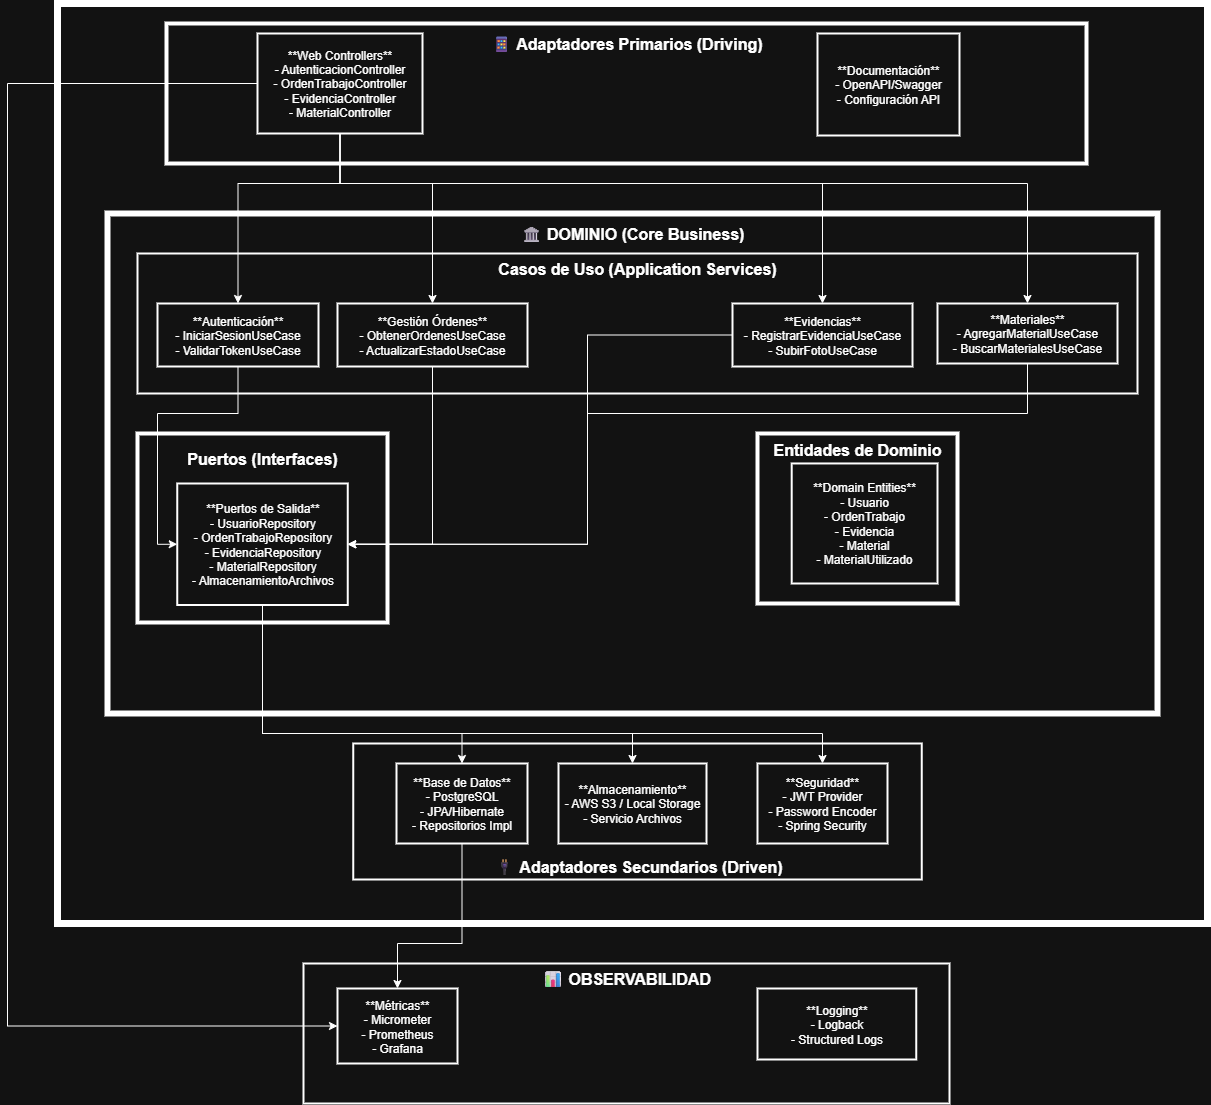

The diagram above was exported from draw.io. Its source (the exported page's mxGraphModel, read from the mxfile embedded in the PNG):
<mxGraphModel dx="1426" dy="743" grid="1" gridSize="10" guides="1" tooltips="1" connect="1" arrows="1" fold="1" page="1" pageScale="1" pageWidth="850" pageHeight="1100" math="0" shadow="0">
  <root>
    <mxCell id="0" />
    <mxCell id="1" parent="0" />
    <mxCell id="3bksklVfbS27A906ZpyY-1" value="📊 OBSERVABILIDAD" style="whiteSpace=wrap;strokeWidth=2;spacingTop=-110;fontSize=16;fontStyle=1" parent="1" vertex="1">
      <mxGeometry x="496" y="980" width="646" height="140" as="geometry" />
    </mxCell>
    <mxCell id="3bksklVfbS27A906ZpyY-2" value="APLICACIÓN" style="whiteSpace=wrap;strokeWidth=7;" parent="1" vertex="1">
      <mxGeometry x="250" y="20" width="1150" height="920" as="geometry" />
    </mxCell>
    <mxCell id="3bksklVfbS27A906ZpyY-3" value="🔌 Adaptadores Secundarios (Driven)" style="whiteSpace=wrap;strokeWidth=2;spacingTop=110;fontSize=16;fontStyle=1" parent="1" vertex="1">
      <mxGeometry x="545.75" y="760" width="568.5" height="136" as="geometry" />
    </mxCell>
    <mxCell id="3bksklVfbS27A906ZpyY-4" value="🏛 DOMINIO (Core Business)" style="whiteSpace=wrap;strokeWidth=6;spacingTop=-460;fontSize=16;fontStyle=1" parent="1" vertex="1">
      <mxGeometry x="300" y="230" width="1050" height="500" as="geometry" />
    </mxCell>
    <mxCell id="3bksklVfbS27A906ZpyY-5" value="Puertos (Interfaces)" style="whiteSpace=wrap;strokeWidth=4;spacingTop=-140;fontSize=16;fontStyle=1" parent="1" vertex="1">
      <mxGeometry x="330" y="450" width="250" height="189" as="geometry" />
    </mxCell>
    <mxCell id="3bksklVfbS27A906ZpyY-6" value="Entidades de Dominio" style="whiteSpace=wrap;strokeWidth=4;verticalAlign=top;fontSize=16;fontStyle=1" parent="1" vertex="1">
      <mxGeometry x="950" y="450" width="200" height="170" as="geometry" />
    </mxCell>
    <mxCell id="3bksklVfbS27A906ZpyY-7" value="**Domain Entities**&#10;                - Usuario&#10;                - OrdenTrabajo&#10;                - Evidencia&#10;                - Material&#10;                - MaterialUtilizado" style="whiteSpace=wrap;strokeWidth=2;" parent="3bksklVfbS27A906ZpyY-6" vertex="1">
      <mxGeometry x="34.2" y="29.96" width="145.8" height="120.04" as="geometry" />
    </mxCell>
    <mxCell id="3bksklVfbS27A906ZpyY-8" value="Casos de Uso (Application Services)" style="whiteSpace=wrap;strokeWidth=2;spacingTop=-110;fontSize=16;fontStyle=1" parent="1" vertex="1">
      <mxGeometry x="330" y="270" width="1000" height="140" as="geometry" />
    </mxCell>
    <mxCell id="3bksklVfbS27A906ZpyY-9" value="📱 Adaptadores Primarios (Driving)" style="whiteSpace=wrap;strokeWidth=4;spacingBottom=0;spacingTop=-100;fontSize=16;fontStyle=1" parent="1" vertex="1">
      <mxGeometry x="359" y="40" width="920" height="140" as="geometry" />
    </mxCell>
    <mxCell id="3bksklVfbS27A906ZpyY-35" style="edgeStyle=orthogonalEdgeStyle;rounded=0;orthogonalLoop=1;jettySize=auto;html=1;entryX=0;entryY=0.5;entryDx=0;entryDy=0;exitX=0;exitY=0.5;exitDx=0;exitDy=0;" parent="1" source="3bksklVfbS27A906ZpyY-10" target="3bksklVfbS27A906ZpyY-20" edge="1">
      <mxGeometry relative="1" as="geometry">
        <Array as="points">
          <mxPoint x="200" y="100" />
          <mxPoint x="200" y="1043" />
        </Array>
      </mxGeometry>
    </mxCell>
    <mxCell id="3bksklVfbS27A906ZpyY-36" style="edgeStyle=orthogonalEdgeStyle;rounded=0;orthogonalLoop=1;jettySize=auto;html=1;entryX=0.5;entryY=0;entryDx=0;entryDy=0;" parent="1" source="3bksklVfbS27A906ZpyY-10" target="3bksklVfbS27A906ZpyY-12" edge="1">
      <mxGeometry relative="1" as="geometry">
        <Array as="points">
          <mxPoint x="533" y="200" />
          <mxPoint x="431" y="200" />
        </Array>
      </mxGeometry>
    </mxCell>
    <mxCell id="3bksklVfbS27A906ZpyY-38" style="edgeStyle=orthogonalEdgeStyle;rounded=0;orthogonalLoop=1;jettySize=auto;html=1;exitX=0.5;exitY=1;exitDx=0;exitDy=0;entryX=0.5;entryY=0;entryDx=0;entryDy=0;" parent="1" source="3bksklVfbS27A906ZpyY-10" target="3bksklVfbS27A906ZpyY-14" edge="1">
      <mxGeometry relative="1" as="geometry">
        <Array as="points">
          <mxPoint x="533" y="200" />
          <mxPoint x="1015" y="200" />
        </Array>
      </mxGeometry>
    </mxCell>
    <mxCell id="3bksklVfbS27A906ZpyY-39" style="edgeStyle=orthogonalEdgeStyle;rounded=0;orthogonalLoop=1;jettySize=auto;html=1;exitX=0.5;exitY=1;exitDx=0;exitDy=0;" parent="1" source="3bksklVfbS27A906ZpyY-10" target="3bksklVfbS27A906ZpyY-15" edge="1">
      <mxGeometry relative="1" as="geometry">
        <Array as="points">
          <mxPoint x="533" y="200" />
          <mxPoint x="1220" y="200" />
        </Array>
      </mxGeometry>
    </mxCell>
    <mxCell id="3bksklVfbS27A906ZpyY-40" style="edgeStyle=orthogonalEdgeStyle;rounded=0;orthogonalLoop=1;jettySize=auto;html=1;exitX=0.5;exitY=1;exitDx=0;exitDy=0;entryX=0.5;entryY=0;entryDx=0;entryDy=0;" parent="1" source="3bksklVfbS27A906ZpyY-10" target="3bksklVfbS27A906ZpyY-13" edge="1">
      <mxGeometry relative="1" as="geometry">
        <Array as="points">
          <mxPoint x="533" y="200" />
          <mxPoint x="625" y="200" />
        </Array>
      </mxGeometry>
    </mxCell>
    <mxCell id="3bksklVfbS27A906ZpyY-10" value="**Web Controllers**&#10;            - AutenticacionController&#10;            - OrdenTrabajoController&#10;            - EvidenciaController&#10;            - MaterialController" style="whiteSpace=wrap;strokeWidth=2;" parent="1" vertex="1">
      <mxGeometry x="450" y="50" width="165" height="100" as="geometry" />
    </mxCell>
    <mxCell id="3bksklVfbS27A906ZpyY-11" value="**Documentación**&#10;            - OpenAPI/Swagger&#10;            - Configuración API" style="whiteSpace=wrap;strokeWidth=2;" parent="1" vertex="1">
      <mxGeometry x="1010" y="50" width="142" height="102" as="geometry" />
    </mxCell>
    <mxCell id="3bksklVfbS27A906ZpyY-41" style="edgeStyle=orthogonalEdgeStyle;rounded=0;orthogonalLoop=1;jettySize=auto;html=1;entryX=0;entryY=0.5;entryDx=0;entryDy=0;" parent="1" source="3bksklVfbS27A906ZpyY-12" target="3bksklVfbS27A906ZpyY-16" edge="1">
      <mxGeometry relative="1" as="geometry">
        <Array as="points">
          <mxPoint x="431" y="430" />
          <mxPoint x="350" y="430" />
          <mxPoint x="350" y="561" />
        </Array>
      </mxGeometry>
    </mxCell>
    <mxCell id="3bksklVfbS27A906ZpyY-12" value="**Autenticación**&#10;                - IniciarSesionUseCase&#10;                - ValidarTokenUseCase" style="whiteSpace=wrap;strokeWidth=2;" parent="1" vertex="1">
      <mxGeometry x="350" y="320" width="161" height="63" as="geometry" />
    </mxCell>
    <mxCell id="3bksklVfbS27A906ZpyY-42" style="edgeStyle=orthogonalEdgeStyle;rounded=0;orthogonalLoop=1;jettySize=auto;html=1;entryX=1;entryY=0.5;entryDx=0;entryDy=0;" parent="1" source="3bksklVfbS27A906ZpyY-13" target="3bksklVfbS27A906ZpyY-16" edge="1">
      <mxGeometry relative="1" as="geometry" />
    </mxCell>
    <mxCell id="3bksklVfbS27A906ZpyY-13" value="**Gestión Órdenes**&#10;                - ObtenerOrdenesUseCase&#10;                - ActualizarEstadoUseCase" style="whiteSpace=wrap;strokeWidth=2;" parent="1" vertex="1">
      <mxGeometry x="530" y="320" width="190" height="63" as="geometry" />
    </mxCell>
    <mxCell id="3bksklVfbS27A906ZpyY-43" style="edgeStyle=orthogonalEdgeStyle;rounded=0;orthogonalLoop=1;jettySize=auto;html=1;entryX=1;entryY=0.5;entryDx=0;entryDy=0;" parent="1" source="3bksklVfbS27A906ZpyY-14" target="3bksklVfbS27A906ZpyY-16" edge="1">
      <mxGeometry relative="1" as="geometry">
        <Array as="points">
          <mxPoint x="780" y="351" />
          <mxPoint x="780" y="561" />
        </Array>
      </mxGeometry>
    </mxCell>
    <mxCell id="3bksklVfbS27A906ZpyY-14" value="**Evidencias**&#10;                - RegistrarEvidenciaUseCase&#10;                - SubirFotoUseCase" style="whiteSpace=wrap;strokeWidth=2;" parent="1" vertex="1">
      <mxGeometry x="925" y="320" width="180" height="63" as="geometry" />
    </mxCell>
    <mxCell id="3bksklVfbS27A906ZpyY-44" style="edgeStyle=orthogonalEdgeStyle;rounded=0;orthogonalLoop=1;jettySize=auto;html=1;entryX=1;entryY=0.5;entryDx=0;entryDy=0;" parent="1" source="3bksklVfbS27A906ZpyY-15" target="3bksklVfbS27A906ZpyY-16" edge="1">
      <mxGeometry relative="1" as="geometry">
        <Array as="points">
          <mxPoint x="1220" y="430" />
          <mxPoint x="780" y="430" />
          <mxPoint x="780" y="561" />
        </Array>
      </mxGeometry>
    </mxCell>
    <mxCell id="3bksklVfbS27A906ZpyY-15" value="**Materiales**&#10;                - AgregarMaterialUseCase&#10;                - BuscarMaterialesUseCase" style="whiteSpace=wrap;strokeWidth=2;" parent="1" vertex="1">
      <mxGeometry x="1130" y="320" width="180" height="60" as="geometry" />
    </mxCell>
    <mxCell id="3bksklVfbS27A906ZpyY-45" style="edgeStyle=orthogonalEdgeStyle;rounded=0;orthogonalLoop=1;jettySize=auto;html=1;exitX=0.5;exitY=1;exitDx=0;exitDy=0;entryX=0.5;entryY=0;entryDx=0;entryDy=0;" parent="1" source="3bksklVfbS27A906ZpyY-16" target="3bksklVfbS27A906ZpyY-17" edge="1">
      <mxGeometry relative="1" as="geometry">
        <Array as="points">
          <mxPoint x="455" y="750" />
          <mxPoint x="655" y="750" />
        </Array>
      </mxGeometry>
    </mxCell>
    <mxCell id="3bksklVfbS27A906ZpyY-47" style="edgeStyle=orthogonalEdgeStyle;rounded=0;orthogonalLoop=1;jettySize=auto;html=1;exitX=0.5;exitY=1;exitDx=0;exitDy=0;entryX=0.5;entryY=0;entryDx=0;entryDy=0;" parent="1" source="3bksklVfbS27A906ZpyY-16" target="3bksklVfbS27A906ZpyY-18" edge="1">
      <mxGeometry relative="1" as="geometry">
        <Array as="points">
          <mxPoint x="455" y="750" />
          <mxPoint x="825" y="750" />
        </Array>
      </mxGeometry>
    </mxCell>
    <mxCell id="3bksklVfbS27A906ZpyY-48" style="edgeStyle=orthogonalEdgeStyle;rounded=0;orthogonalLoop=1;jettySize=auto;html=1;exitX=0.5;exitY=1;exitDx=0;exitDy=0;" parent="1" source="3bksklVfbS27A906ZpyY-16" target="3bksklVfbS27A906ZpyY-19" edge="1">
      <mxGeometry relative="1" as="geometry">
        <Array as="points">
          <mxPoint x="455" y="750" />
          <mxPoint x="1015" y="750" />
        </Array>
      </mxGeometry>
    </mxCell>
    <mxCell id="3bksklVfbS27A906ZpyY-16" value="**Puertos de Salida**&#10;                - UsuarioRepository&#10;                - OrdenTrabajoRepository&#10;                - EvidenciaRepository&#10;                - MaterialRepository&#10;                - AlmacenamientoArchivos" style="whiteSpace=wrap;strokeWidth=2;" parent="1" vertex="1">
      <mxGeometry x="369.75" y="500" width="170.5" height="121.5" as="geometry" />
    </mxCell>
    <mxCell id="3bksklVfbS27A906ZpyY-49" style="edgeStyle=orthogonalEdgeStyle;rounded=0;orthogonalLoop=1;jettySize=auto;html=1;exitX=0.5;exitY=1;exitDx=0;exitDy=0;" parent="1" source="3bksklVfbS27A906ZpyY-17" target="3bksklVfbS27A906ZpyY-20" edge="1">
      <mxGeometry relative="1" as="geometry">
        <Array as="points">
          <mxPoint x="655" y="960" />
          <mxPoint x="590" y="960" />
        </Array>
      </mxGeometry>
    </mxCell>
    <mxCell id="3bksklVfbS27A906ZpyY-17" value="**Base de Datos**&#10;            - PostgreSQL&#10;            - JPA/Hibernate&#10;            - Repositorios Impl" style="whiteSpace=wrap;strokeWidth=2;" parent="1" vertex="1">
      <mxGeometry x="589" y="780" width="131" height="80" as="geometry" />
    </mxCell>
    <mxCell id="3bksklVfbS27A906ZpyY-18" value="**Almacenamiento**&#10;            - AWS S3 / Local Storage&#10;            - Servicio Archivos" style="whiteSpace=wrap;strokeWidth=2;" parent="1" vertex="1">
      <mxGeometry x="751" y="780" width="148" height="80" as="geometry" />
    </mxCell>
    <mxCell id="3bksklVfbS27A906ZpyY-19" value="**Seguridad**&#10;            - JWT Provider&#10;            - Password Encoder&#10;            - Spring Security" style="whiteSpace=wrap;strokeWidth=2;" parent="1" vertex="1">
      <mxGeometry x="950" y="780" width="130" height="80" as="geometry" />
    </mxCell>
    <mxCell id="3bksklVfbS27A906ZpyY-20" value="**Métricas**&#10;        - Micrometer&#10;        - Prometheus&#10;        - Grafana" style="whiteSpace=wrap;strokeWidth=2;" parent="1" vertex="1">
      <mxGeometry x="530" y="1005" width="120" height="75" as="geometry" />
    </mxCell>
    <mxCell id="3bksklVfbS27A906ZpyY-21" value="**Logging**&#10;        - Logback&#10;        - Structured Logs" style="whiteSpace=wrap;strokeWidth=2;" parent="1" vertex="1">
      <mxGeometry x="950" y="1005" width="158.75" height="71" as="geometry" />
    </mxCell>
  </root>
</mxGraphModel>